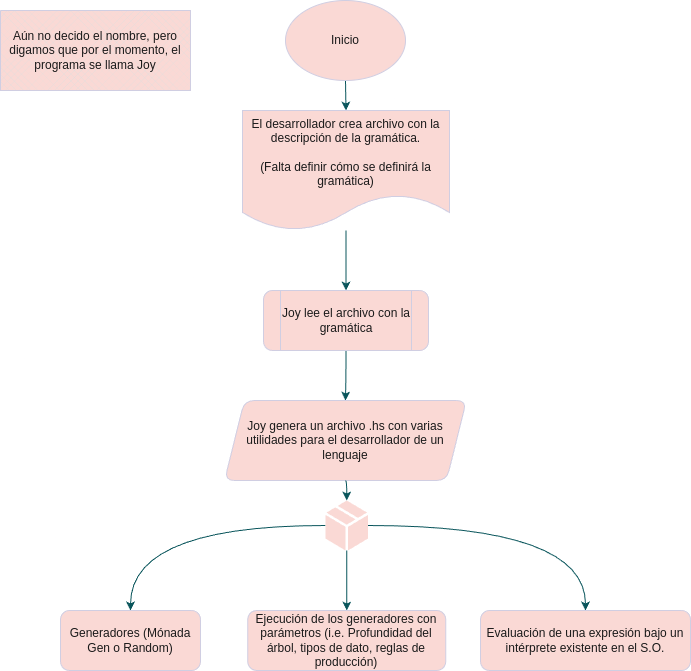

The diagram above was exported from draw.io. Its source (the exported page's mxGraphModel, read from the mxfile embedded in the PNG):
<mxGraphModel dx="1390" dy="826" grid="1" gridSize="10" guides="1" tooltips="1" connect="1" arrows="1" fold="1" page="1" pageScale="1" pageWidth="850" pageHeight="1100" math="0" shadow="0">
  <root>
    <mxCell id="0" />
    <mxCell id="1" parent="0" />
    <mxCell id="9LTu-xw-SD_NPVUrVumf-3" style="edgeStyle=orthogonalEdgeStyle;rounded=1;orthogonalLoop=1;jettySize=auto;html=1;exitX=0.5;exitY=1;exitDx=0;exitDy=0;entryX=0.5;entryY=0;entryDx=0;entryDy=0;curved=1;labelBackgroundColor=none;strokeColor=#09555B;fontColor=default;" edge="1" parent="1" source="9LTu-xw-SD_NPVUrVumf-1" target="9LTu-xw-SD_NPVUrVumf-2">
      <mxGeometry relative="1" as="geometry" />
    </mxCell>
    <mxCell id="9LTu-xw-SD_NPVUrVumf-1" value="Inicio" style="ellipse;whiteSpace=wrap;html=1;rounded=1;labelBackgroundColor=none;fillColor=#FAD9D5;strokeColor=#D0CEE2;fontColor=#1A1A1A;" vertex="1" parent="1">
      <mxGeometry x="365" y="30" width="120" height="80" as="geometry" />
    </mxCell>
    <mxCell id="9LTu-xw-SD_NPVUrVumf-11" style="edgeStyle=orthogonalEdgeStyle;rounded=1;orthogonalLoop=1;jettySize=auto;html=1;entryX=0.5;entryY=0;entryDx=0;entryDy=0;curved=1;labelBackgroundColor=none;strokeColor=#09555B;fontColor=default;" edge="1" parent="1" source="9LTu-xw-SD_NPVUrVumf-2" target="9LTu-xw-SD_NPVUrVumf-10">
      <mxGeometry relative="1" as="geometry" />
    </mxCell>
    <mxCell id="9LTu-xw-SD_NPVUrVumf-2" value="El desarrollador crea archivo con la descripción de la gramática.&lt;br&gt;&lt;br&gt;(Falta definir cómo se definirá la gramática)" style="shape=document;whiteSpace=wrap;html=1;boundedLbl=1;rounded=1;labelBackgroundColor=none;fillColor=#FAD9D5;strokeColor=#D0CEE2;fontColor=#1A1A1A;" vertex="1" parent="1">
      <mxGeometry x="322" y="140" width="207" height="120" as="geometry" />
    </mxCell>
    <mxCell id="9LTu-xw-SD_NPVUrVumf-9" value="Aún no decido el nombre, pero digamos que por el momento, el programa se llama Joy" style="verticalLabelPosition=middle;verticalAlign=middle;html=1;shape=mxgraph.basic.patternFillRect;fillStyle=diagGrid;step=5;fillStrokeWidth=0.2;fillStrokeColor=#dddddd;labelPosition=center;align=center;whiteSpace=wrap;rounded=1;labelBackgroundColor=none;fillColor=#FAD9D5;strokeColor=#D0CEE2;fontColor=#1A1A1A;" vertex="1" parent="1">
      <mxGeometry x="80" y="40" width="190" height="80" as="geometry" />
    </mxCell>
    <mxCell id="9LTu-xw-SD_NPVUrVumf-13" style="edgeStyle=orthogonalEdgeStyle;rounded=1;orthogonalLoop=1;jettySize=auto;html=1;entryX=0.5;entryY=0;entryDx=0;entryDy=0;curved=1;labelBackgroundColor=none;strokeColor=#09555B;fontColor=default;" edge="1" parent="1" source="9LTu-xw-SD_NPVUrVumf-10" target="9LTu-xw-SD_NPVUrVumf-12">
      <mxGeometry relative="1" as="geometry" />
    </mxCell>
    <mxCell id="9LTu-xw-SD_NPVUrVumf-10" value="Joy lee el archivo con la gramática" style="shape=process;whiteSpace=wrap;html=1;backgroundOutline=1;rounded=1;labelBackgroundColor=none;fillColor=#FAD9D5;strokeColor=#D0CEE2;fontColor=#1A1A1A;" vertex="1" parent="1">
      <mxGeometry x="343" y="320" width="165" height="60" as="geometry" />
    </mxCell>
    <mxCell id="9LTu-xw-SD_NPVUrVumf-12" value="Joy genera un archivo .hs con varias utilidades para el desarrollador de un lenguaje" style="shape=parallelogram;perimeter=parallelogramPerimeter;whiteSpace=wrap;html=1;fixedSize=1;rounded=1;labelBackgroundColor=none;fillColor=#FAD9D5;strokeColor=#D0CEE2;fontColor=#1A1A1A;" vertex="1" parent="1">
      <mxGeometry x="304" y="430" width="242" height="80" as="geometry" />
    </mxCell>
    <mxCell id="9LTu-xw-SD_NPVUrVumf-22" style="edgeStyle=orthogonalEdgeStyle;rounded=1;orthogonalLoop=1;jettySize=auto;html=1;curved=1;labelBackgroundColor=none;strokeColor=#09555B;fontColor=default;" edge="1" parent="1" source="9LTu-xw-SD_NPVUrVumf-14" target="9LTu-xw-SD_NPVUrVumf-19">
      <mxGeometry relative="1" as="geometry" />
    </mxCell>
    <mxCell id="9LTu-xw-SD_NPVUrVumf-24" style="edgeStyle=orthogonalEdgeStyle;rounded=1;orthogonalLoop=1;jettySize=auto;html=1;curved=1;labelBackgroundColor=none;strokeColor=#09555B;fontColor=default;" edge="1" parent="1" source="9LTu-xw-SD_NPVUrVumf-14" target="9LTu-xw-SD_NPVUrVumf-20">
      <mxGeometry relative="1" as="geometry" />
    </mxCell>
    <mxCell id="9LTu-xw-SD_NPVUrVumf-25" style="edgeStyle=orthogonalEdgeStyle;rounded=1;orthogonalLoop=1;jettySize=auto;html=1;curved=1;labelBackgroundColor=none;strokeColor=#09555B;fontColor=default;" edge="1" parent="1" source="9LTu-xw-SD_NPVUrVumf-14" target="9LTu-xw-SD_NPVUrVumf-21">
      <mxGeometry relative="1" as="geometry" />
    </mxCell>
    <mxCell id="9LTu-xw-SD_NPVUrVumf-14" value="" style="verticalLabelPosition=bottom;html=1;verticalAlign=top;align=center;strokeColor=none;fillColor=#FAD9D5;shape=mxgraph.azure.cloud_service_package_file;rounded=1;labelBackgroundColor=none;fontColor=#1A1A1A;" vertex="1" parent="1">
      <mxGeometry x="405" y="530" width="42.5" height="50" as="geometry" />
    </mxCell>
    <mxCell id="9LTu-xw-SD_NPVUrVumf-19" value="Generadores (Mónada Gen o Random)" style="rounded=1;whiteSpace=wrap;html=1;labelBackgroundColor=none;fillColor=#FAD9D5;strokeColor=#D0CEE2;fontColor=#1A1A1A;" vertex="1" parent="1">
      <mxGeometry x="140" y="640" width="140" height="60" as="geometry" />
    </mxCell>
    <mxCell id="9LTu-xw-SD_NPVUrVumf-20" value="Ejecución de los generadores con parámetros (i.e. Profundidad del árbol, tipos de dato, reglas de producción)" style="rounded=1;whiteSpace=wrap;html=1;labelBackgroundColor=none;fillColor=#FAD9D5;strokeColor=#D0CEE2;fontColor=#1A1A1A;" vertex="1" parent="1">
      <mxGeometry x="327.25" y="640" width="198" height="60" as="geometry" />
    </mxCell>
    <mxCell id="9LTu-xw-SD_NPVUrVumf-21" value="Evaluación de una expresión bajo un intérprete existente en el S.O." style="rounded=1;whiteSpace=wrap;html=1;labelBackgroundColor=none;fillColor=#FAD9D5;strokeColor=#D0CEE2;fontColor=#1A1A1A;" vertex="1" parent="1">
      <mxGeometry x="560" y="640" width="210" height="60" as="geometry" />
    </mxCell>
    <mxCell id="9LTu-xw-SD_NPVUrVumf-26" style="edgeStyle=orthogonalEdgeStyle;rounded=1;orthogonalLoop=1;jettySize=auto;html=1;exitX=0.5;exitY=1;exitDx=0;exitDy=0;entryX=0.5;entryY=0;entryDx=0;entryDy=0;entryPerimeter=0;curved=1;labelBackgroundColor=none;strokeColor=#09555B;fontColor=default;" edge="1" parent="1" source="9LTu-xw-SD_NPVUrVumf-12" target="9LTu-xw-SD_NPVUrVumf-14">
      <mxGeometry relative="1" as="geometry" />
    </mxCell>
  </root>
</mxGraphModel>